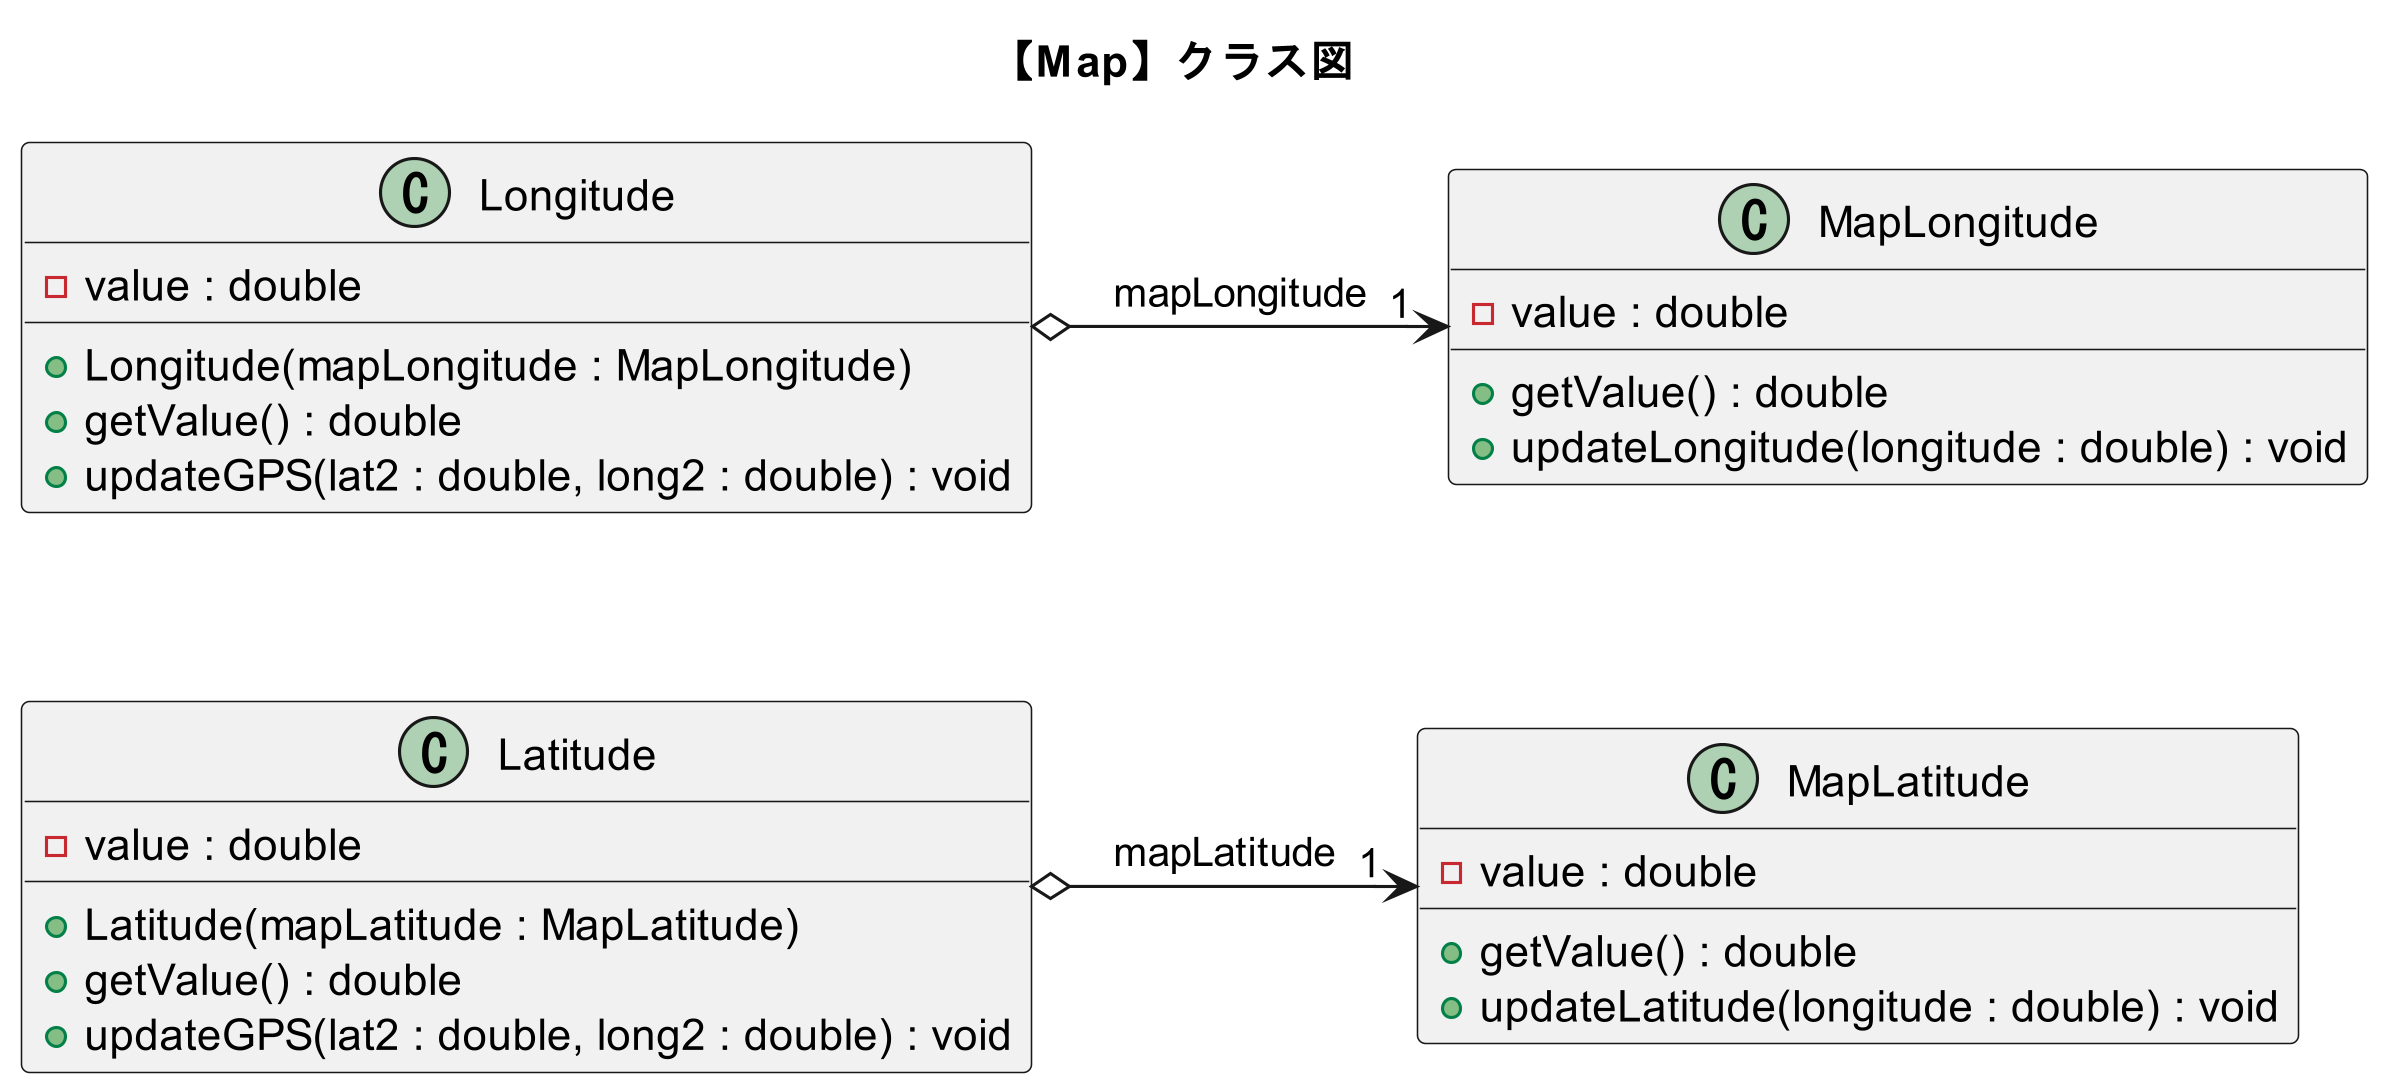

The diagram above was rendered by PlantUML. Its source (embedded in the PNG):
@startuml map_class_push
title "【Map】クラス図"

skinparam dpi 300

together {
    class "Longitude"{
        -value : double
        +Longitude(mapLongitude : MapLongitude)
        +getValue() : double
        +updateGPS(lat2 : double, long2 : double) : void
    }

    class "Latitude"{
        -value : double
        +Latitude(mapLatitude : MapLatitude)
        +getValue() : double
        +updateGPS(lat2 : double, long2 : double) : void
    }
}

class "MapLongitude"{
    -value : double
    +getValue() : double
    +updateLongitude(longitude : double) : void
}

class "MapLatitude"{
    -value : double
    +getValue() : double
    +updateLatitude(longitude : double) : void
}


Longitude  o--right-> "1 " MapLongitude : "  mapLongitude  "
Longitude  -[hidden]-     Latitude

Latitude   o--right-> "1 " MapLatitude : "  mapLatitude  "

@enduml